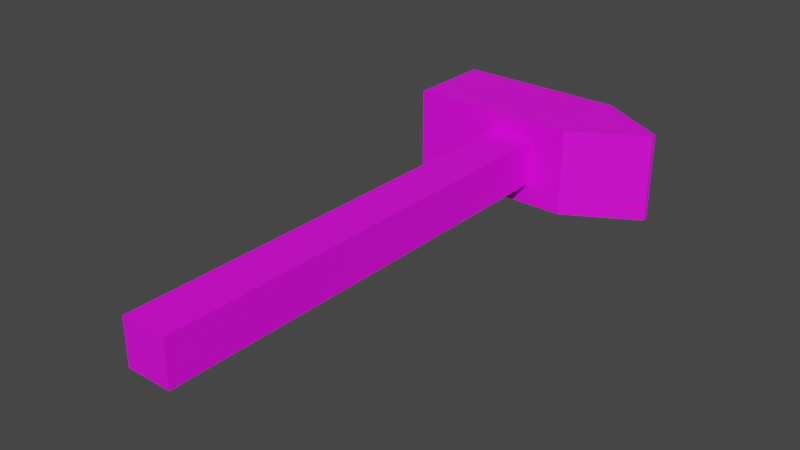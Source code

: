 # Source: sledgehammer_one.blend  (saved by Blender 2.80.75; exported with 4.5.12 LTS)
import bpy
from mathutils import Matrix  # noqa: F401  (used for matrix-valued properties, if any)

bpy.ops.wm.read_factory_settings(use_empty=True)
scene = bpy.context.scene
scene.name = 'Scene'

# ---- collections
col_collection = bpy.data.collections.new('Collection'); scene.collection.children.link(col_collection)

# ---- images (referenced by path relative to the original .blend; pixels are not part of the script)
import os
ASSET_DIR = os.environ.get("B2B_ASSET_DIR", "")  # directory of the original .blend (textures are referenced by path, not embedded)
HERE = os.path.dirname(os.path.abspath(__file__))  # packed textures are extracted next to this script under _unpacked/

def load_image(name, relpath, width, height, colorspace="sRGB"):
    """Load a texture the original file referenced (path relative to the .blend, or extracted next to this script)."""
    p = next((c for c in (os.path.join(HERE, relpath), os.path.join(ASSET_DIR, relpath)) if relpath and os.path.exists(c)), "")
    if p:
        img = bpy.data.images.load(p, check_existing=True)
        img.name = name
    else:  # same state as the original file: an image datablock whose file is absent (Cycles renders it pink)
        img = bpy.data.images.new(name, width, height)
        img.source = "FILE"
        img.filepath = "//" + (relpath or name)
    img.colorspace_settings.name = colorspace
    return img
img_sledgehammer_texture_png = load_image('sledgehammer_texture.png', 'sledgehammer_texture.png', 1024, 1024, 'sRGB')

# ---- materials (node trees are filled in below, after node groups)
mat_material = bpy.data.materials.new('Material')
mat_material.use_transparent_shadow = False

# ---- material node trees
mat_material.use_nodes = True; mat_material.node_tree.nodes.clear()
_N = mat_material.node_tree.nodes; _L = mat_material.node_tree.links
n0 = _N.new('ShaderNodeOutputMaterial'); n0.name = 'Material Output'; n0.location = (300, 300)
n1 = _N.new('ShaderNodeBsdfPrincipled'); n1.name = 'Principled BSDF'; n1.location = (10, 300)
n1.distribution = 'GGX'
n1.subsurface_method = 'BURLEY'
n1.inputs[3].default_value = 1.45
n1.inputs[27].default_value = (0.0, 0.0, 0.0, 1.0)
n1.inputs[28].default_value = 1.0
n2 = _N.new('ShaderNodeTexImage'); n2.name = 'Image Texture'; n2.location = (-288, 193)
n2.image = img_sledgehammer_texture_png
_L.new(n1.outputs[0], n0.inputs[0])
_L.new(n2.outputs[0], n1.inputs[0])
n0.is_active_output = True

# ---- world
world_world = bpy.data.worlds.new('World'); scene.world = world_world
world_world.use_nodes = True; world_world.node_tree.nodes.clear()
_N = world_world.node_tree.nodes; _L = world_world.node_tree.links
n0 = _N.new('ShaderNodeOutputWorld'); n0.name = 'World Output'; n0.location = (300, 300)
n1 = _N.new('ShaderNodeBackground'); n1.name = 'Background'; n1.location = (10, 300)
n1.inputs[0].default_value = (0.05088, 0.05088, 0.05088, 1.0)
_L.new(n1.outputs[0], n0.inputs[0])
n0.is_active_output = True
world_world.color = (0.05088, 0.05088, 0.05088)
world_world.use_sun_shadow = False
world_world.sun_shadow_jitter_overblur = 0.0

# ---- meshes
me_cube_002 = bpy.data.meshes.new('Cube.002')
me_cube_002.from_pydata([(-1.0, -1.0, -1.0), (-1.0, -1.0, 1.0), (-1.0, 1.0, -1.0), (-1.0, 1.0, 1.0), (0.5452, -1.0, -1.0), (0.5452, -1.0, 1.0), (0.5452, 1.0, -1.0), (0.5452, 1.0, 1.0), (1.2, 0.05, 1.0), (1.2, 0.05, -1.0), (1.2, -0.05, -1.0), (1.2, -0.05, 1.0), (-0.2065, -11.34, -0.5164), (-0.2065, -11.34, 0.5164), (-0.2065, -1.013, -0.5164), (-0.2065, -1.013, 0.5164), (0.2065, -11.34, -0.5164), (0.2065, -11.34, 0.5164), (0.2065, -1.013, -0.5164), (0.2065, -1.013, 0.5164)], [], [(0, 1, 3, 2), (2, 3, 7, 6), (7, 5, 11, 8), (4, 5, 1, 0), (2, 6, 4, 0), (7, 3, 1, 5), (9, 8, 11, 10), (6, 7, 8, 9), (5, 4, 10, 11), (4, 6, 9, 10), (12, 13, 15, 14), (14, 15, 19, 18), (18, 19, 17, 16), (16, 17, 13, 12), (14, 18, 16, 12), (19, 15, 13, 17)])
_uv = me_cube_002.uv_layers.new(name='UVMap')
_uv.uv.foreach_set('vector', [1.0, 0.1937, 0.7098, 0.1937, 0.7098, 2.309e-08, 1.0, 0.0, 0.2997, 0.6197, 0.2997, 0.4261, 0.5239, 0.4261, 0.5239, 0.6197, 0.5899, 0.2764, 0.2997, 0.2764, 0.4376, 0.213, 0.4521, 0.213, 0.7098, 0.581, 0.7098, 0.3873, 0.934, 0.3873, 0.934, 0.581, 0.2997, 0.213, 0.2997, 0.06341, 0.5899, 0.06341, 0.5899, 0.213, 0.5899, 0.2764, 0.5899, 0.4261, 0.2997, 0.4261, 0.2997, 0.2764, 0.8622, 0.1937, 0.8622, 0.3873, 0.8476, 0.3873, 0.8476, 0.1937, 1.0, 0.1937, 1.0, 0.3873, 0.8622, 0.3873, 0.8622, 0.1937, 0.7098, 0.3873, 0.7098, 0.1937, 0.8476, 0.1937, 0.8476, 0.3873, 0.5899, 0.06341, 0.2997, 0.06341, 0.4376, 0.0, 0.4521, 0.0, 0.2997, 1.0, 0.1499, 1.0, 0.1499, 0.0, 0.2997, 0.0, 0.5239, 0.5261, 0.5239, 0.4261, 0.5839, 0.4261, 0.5839, 0.5261, 0.1499, 1.0, 4.411e-07, 1.0, 0.0, 0.0, 0.1499, 0.0, 0.5239, 0.6261, 0.5239, 0.5261, 0.5839, 0.5261, 0.5839, 0.6261, 0.6499, 0.0, 0.7098, 0.0, 0.7098, 1.0, 0.6499, 1.0, 0.6499, 1.0, 0.5899, 1.0, 0.5899, 0.0, 0.6499, 0.0])
me_cube_002.materials.append(mat_material)
me_cube_002.use_remesh_preserve_volume = False
me_cube_002.use_remesh_preserve_attributes = False
me_cube_002.use_mirror_vertex_groups = False
me_cube_002.update()

# ---- objects
ob_cube_001 = bpy.data.objects.new('Cube.001', me_cube_002)

# ---- transforms, parenting, visibility, modifiers, constraints
ob_cube_001.location = (0.0, 1.235, 0.0)
ob_cube_001.scale = (0.5, 0.2, 0.2)
ob_cube_001.lineart.crease_threshold = 0.0

# ---- collection membership
col_collection.objects.link(ob_cube_001)

# ---- scene / render settings (as saved in the file)
scene.frame_start = 1; scene.frame_end = 250; scene.frame_set(1)
scene.render.engine = 'BLENDER_EEVEE_NEXT'
scene.cycles.use_denoising = False
scene.cycles.samples = 128
scene.cycles.sampling_pattern = 'TABULATED_SOBOL'
scene.cycles.use_adaptive_sampling = False
scene.cycles.use_light_tree = False
scene.view_settings.view_transform = 'Filmic'
bpy.context.view_layer.update()

# ---- added for rendering (the .blend has no active camera and no usable light): camera, sun
cam_auto = bpy.data.cameras.new('AutoCamera')
cam_auto.lens = 50.0
cam_auto.sensor_width = 36.0
cam_auto.clip_end = 1000.0
ob_auto_camera = bpy.data.objects.new('AutoCamera', cam_auto)
scene.collection.objects.link(ob_auto_camera)
ob_auto_camera.location = (2.57735, -2.83149, 2.02188)
ob_auto_camera.rotation_euler = (1.09748, -7.21219e-08, 0.694738)
scene.camera = ob_auto_camera
light_auto_sun = bpy.data.lights.new('AutoSun', 'SUN')
light_auto_sun.energy = 3.0
light_auto_sun.angle = 0.0523599
ob_auto_sun = bpy.data.objects.new('AutoSun', light_auto_sun)
scene.collection.objects.link(ob_auto_sun)
ob_auto_sun.rotation_euler = (0.872665, 0.174533, 0.523599)
bpy.context.view_layer.update()
